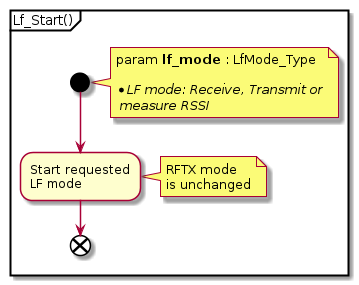

The diagram above was rendered by PlantUML. Its source (embedded in the PNG):
@startuml

    partition "Lf_Start()" {

        start
    note right
    param **lf_mode** : LfMode_Type

    *//LF mode: Receive, Transmit or//
     //measure RSSI//
    end note

:Start requested
LF mode;

note right: RFTX mode\nis unchanged
        end
    }
@enduml